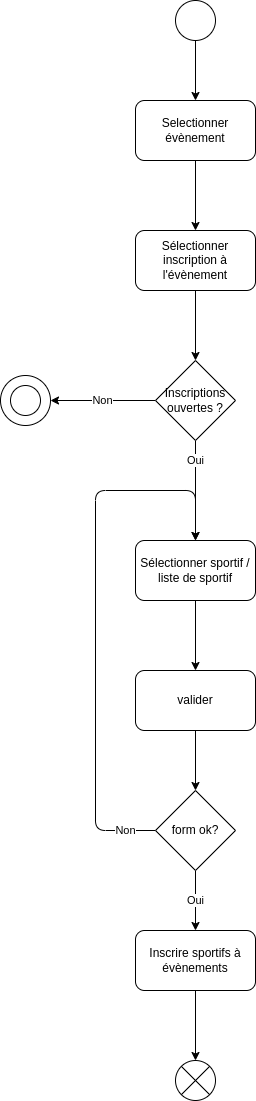

The diagram above was exported from draw.io. Its source (the exported page's mxGraphModel, read from the mxfile embedded in the PNG):
<mxGraphModel dx="666" dy="528" grid="1" gridSize="10" guides="1" tooltips="1" connect="1" arrows="1" fold="1" page="1" pageScale="1" pageWidth="850" pageHeight="1100" background="#ffffff" math="0" shadow="0">
  <root>
    <mxCell id="0" />
    <mxCell id="1" parent="0" />
    <mxCell id="22" value="" style="ellipse;whiteSpace=wrap;html=1;aspect=fixed;" vertex="1" parent="1">
      <mxGeometry x="75" y="575" width="50" height="50" as="geometry" />
    </mxCell>
    <mxCell id="4" style="edgeStyle=none;html=1;exitX=0.5;exitY=1;exitDx=0;exitDy=0;" edge="1" parent="1" source="2" target="3">
      <mxGeometry relative="1" as="geometry" />
    </mxCell>
    <mxCell id="2" value="" style="ellipse;whiteSpace=wrap;html=1;aspect=fixed;" vertex="1" parent="1">
      <mxGeometry x="250" y="200" width="40" height="40" as="geometry" />
    </mxCell>
    <mxCell id="7" style="edgeStyle=none;html=1;exitX=0.5;exitY=1;exitDx=0;exitDy=0;entryX=0.5;entryY=0;entryDx=0;entryDy=0;" edge="1" parent="1" source="3" target="5">
      <mxGeometry relative="1" as="geometry" />
    </mxCell>
    <mxCell id="3" value="Selectionner évènement" style="rounded=1;whiteSpace=wrap;html=1;" vertex="1" parent="1">
      <mxGeometry x="210" y="300" width="120" height="60" as="geometry" />
    </mxCell>
    <mxCell id="8" style="edgeStyle=none;html=1;exitX=0.5;exitY=1;exitDx=0;exitDy=0;entryX=0.5;entryY=0;entryDx=0;entryDy=0;" edge="1" parent="1" source="5" target="6">
      <mxGeometry relative="1" as="geometry" />
    </mxCell>
    <mxCell id="5" value="Sélectionner inscription à l'évènement" style="rounded=1;whiteSpace=wrap;html=1;" vertex="1" parent="1">
      <mxGeometry x="210" y="430" width="120" height="60" as="geometry" />
    </mxCell>
    <mxCell id="10" value="Oui" style="edgeStyle=none;html=1;exitX=0.5;exitY=1;exitDx=0;exitDy=0;" edge="1" parent="1" source="6" target="9">
      <mxGeometry x="-0.6" relative="1" as="geometry">
        <mxPoint as="offset" />
      </mxGeometry>
    </mxCell>
    <mxCell id="20" value="Non" style="edgeStyle=none;html=1;exitX=0;exitY=0.5;exitDx=0;exitDy=0;entryX=1;entryY=0.5;entryDx=0;entryDy=0;" edge="1" parent="1" source="6" target="22">
      <mxGeometry relative="1" as="geometry">
        <mxPoint x="140" y="600" as="targetPoint" />
      </mxGeometry>
    </mxCell>
    <mxCell id="6" value="Inscriptions ouvertes ?" style="rhombus;whiteSpace=wrap;html=1;" vertex="1" parent="1">
      <mxGeometry x="230" y="560" width="80" height="80" as="geometry" />
    </mxCell>
    <mxCell id="13" style="edgeStyle=none;html=1;exitX=0.5;exitY=1;exitDx=0;exitDy=0;" edge="1" parent="1" source="9" target="12">
      <mxGeometry relative="1" as="geometry" />
    </mxCell>
    <mxCell id="9" value="Sélectionner sportif / liste de sportif" style="rounded=1;whiteSpace=wrap;html=1;" vertex="1" parent="1">
      <mxGeometry x="210" y="740" width="120" height="60" as="geometry" />
    </mxCell>
    <mxCell id="15" style="edgeStyle=none;html=1;exitX=0.5;exitY=1;exitDx=0;exitDy=0;entryX=0.5;entryY=0;entryDx=0;entryDy=0;" edge="1" parent="1" source="12" target="14">
      <mxGeometry relative="1" as="geometry" />
    </mxCell>
    <mxCell id="12" value="valider" style="rounded=1;whiteSpace=wrap;html=1;" vertex="1" parent="1">
      <mxGeometry x="210" y="870" width="120" height="60" as="geometry" />
    </mxCell>
    <mxCell id="17" value="Oui" style="edgeStyle=none;html=1;exitX=0.5;exitY=1;exitDx=0;exitDy=0;entryX=0.5;entryY=0;entryDx=0;entryDy=0;" edge="1" parent="1" source="14" target="16">
      <mxGeometry relative="1" as="geometry" />
    </mxCell>
    <mxCell id="23" value="Non" style="edgeStyle=orthogonalEdgeStyle;html=1;exitX=0;exitY=0.5;exitDx=0;exitDy=0;entryX=0.5;entryY=0;entryDx=0;entryDy=0;" edge="1" parent="1" source="14" target="9">
      <mxGeometry x="-0.8909" relative="1" as="geometry">
        <Array as="points">
          <mxPoint x="170" y="1030" />
          <mxPoint x="170" y="690" />
          <mxPoint x="270" y="690" />
        </Array>
        <mxPoint as="offset" />
      </mxGeometry>
    </mxCell>
    <mxCell id="14" value="form ok?" style="rhombus;whiteSpace=wrap;html=1;" vertex="1" parent="1">
      <mxGeometry x="230" y="990" width="80" height="80" as="geometry" />
    </mxCell>
    <mxCell id="19" style="edgeStyle=none;html=1;exitX=0.5;exitY=1;exitDx=0;exitDy=0;entryX=0.5;entryY=0;entryDx=0;entryDy=0;" edge="1" parent="1" source="16" target="18">
      <mxGeometry relative="1" as="geometry" />
    </mxCell>
    <mxCell id="16" value="Inscrire sportifs à évènements" style="rounded=1;whiteSpace=wrap;html=1;" vertex="1" parent="1">
      <mxGeometry x="210" y="1130" width="120" height="60" as="geometry" />
    </mxCell>
    <mxCell id="18" value="" style="shape=sumEllipse;perimeter=ellipsePerimeter;whiteSpace=wrap;html=1;backgroundOutline=1;" vertex="1" parent="1">
      <mxGeometry x="250" y="1260" width="40" height="40" as="geometry" />
    </mxCell>
    <mxCell id="21" value="" style="ellipse;whiteSpace=wrap;html=1;aspect=fixed;" vertex="1" parent="1">
      <mxGeometry x="85" y="585" width="30" height="30" as="geometry" />
    </mxCell>
  </root>
</mxGraphModel>